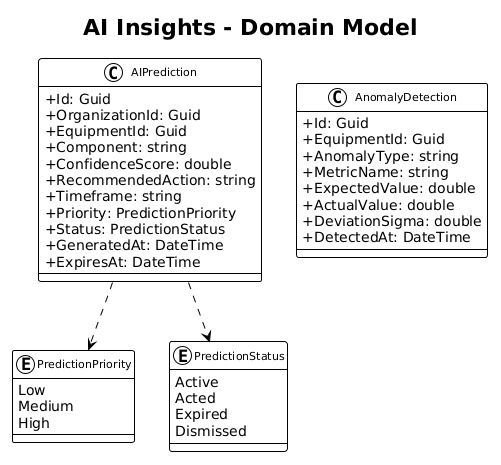

The diagram above was rendered by PlantUML. Its source (embedded in the PNG):
@startuml
!theme plain
skinparam classAttributeIconSize 0
skinparam classFontSize 11

title AI Insights - Domain Model

class AIPrediction {
    +Id: Guid
    +OrganizationId: Guid
    +EquipmentId: Guid
    +Component: string
    +ConfidenceScore: double
    +RecommendedAction: string
    +Timeframe: string
    +Priority: PredictionPriority
    +Status: PredictionStatus
    +GeneratedAt: DateTime
    +ExpiresAt: DateTime
}

enum PredictionPriority {
    Low
    Medium
    High
}

enum PredictionStatus {
    Active
    Acted
    Expired
    Dismissed
}

class AnomalyDetection {
    +Id: Guid
    +EquipmentId: Guid
    +AnomalyType: string
    +MetricName: string
    +ExpectedValue: double
    +ActualValue: double
    +DeviationSigma: double
    +DetectedAt: DateTime
}

AIPrediction ..> PredictionPriority
AIPrediction ..> PredictionStatus
@enduml